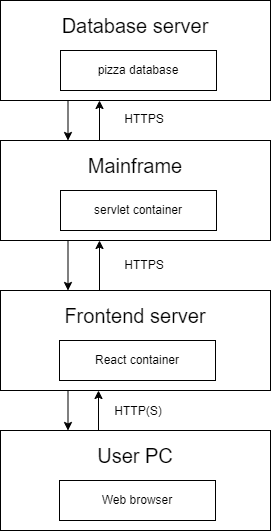

The diagram above was exported from draw.io. Its source (the exported page's mxGraphModel, read from the mxfile embedded in the PNG):
<mxGraphModel dx="1050" dy="581" grid="1" gridSize="10" guides="1" tooltips="1" connect="1" arrows="1" fold="1" page="1" pageScale="1" pageWidth="827" pageHeight="1169" math="0" shadow="0">
  <root>
    <mxCell id="0" />
    <mxCell id="1" parent="0" />
    <mxCell id="uUvPRFNKWECnSKesG8Ob-20" value="" style="rounded=0;whiteSpace=wrap;html=1;" vertex="1" parent="1">
      <mxGeometry x="270" y="130" width="270" height="100" as="geometry" />
    </mxCell>
    <mxCell id="uUvPRFNKWECnSKesG8Ob-21" value="" style="rounded=0;whiteSpace=wrap;html=1;" vertex="1" parent="1">
      <mxGeometry x="270" y="270" width="270" height="100" as="geometry" />
    </mxCell>
    <mxCell id="uUvPRFNKWECnSKesG8Ob-22" value="" style="rounded=0;whiteSpace=wrap;html=1;" vertex="1" parent="1">
      <mxGeometry x="270" y="420" width="270" height="100" as="geometry" />
    </mxCell>
    <mxCell id="uUvPRFNKWECnSKesG8Ob-23" value="" style="rounded=0;whiteSpace=wrap;html=1;" vertex="1" parent="1">
      <mxGeometry x="270" y="560" width="270" height="100" as="geometry" />
    </mxCell>
    <mxCell id="uUvPRFNKWECnSKesG8Ob-25" value="Database server" style="text;html=1;strokeColor=none;fillColor=none;align=center;verticalAlign=middle;whiteSpace=wrap;rounded=0;fontSize=20;" vertex="1" parent="1">
      <mxGeometry x="330" y="140" width="150" height="30" as="geometry" />
    </mxCell>
    <mxCell id="uUvPRFNKWECnSKesG8Ob-26" value="pizza database" style="rounded=0;whiteSpace=wrap;html=1;" vertex="1" parent="1">
      <mxGeometry x="330" y="180" width="156" height="40" as="geometry" />
    </mxCell>
    <mxCell id="uUvPRFNKWECnSKesG8Ob-27" value="Mainframe" style="text;html=1;strokeColor=none;fillColor=none;align=center;verticalAlign=middle;whiteSpace=wrap;rounded=0;fontSize=20;" vertex="1" parent="1">
      <mxGeometry x="330" y="280" width="150" height="30" as="geometry" />
    </mxCell>
    <mxCell id="uUvPRFNKWECnSKesG8Ob-28" value="servlet container" style="rounded=0;whiteSpace=wrap;html=1;" vertex="1" parent="1">
      <mxGeometry x="330" y="320" width="156" height="40" as="geometry" />
    </mxCell>
    <mxCell id="uUvPRFNKWECnSKesG8Ob-29" value="React container" style="rounded=0;whiteSpace=wrap;html=1;" vertex="1" parent="1">
      <mxGeometry x="329" y="470" width="156" height="40" as="geometry" />
    </mxCell>
    <mxCell id="uUvPRFNKWECnSKesG8Ob-30" value="Web browser" style="rounded=0;whiteSpace=wrap;html=1;" vertex="1" parent="1">
      <mxGeometry x="329" y="610" width="156" height="40" as="geometry" />
    </mxCell>
    <mxCell id="uUvPRFNKWECnSKesG8Ob-31" value="Frontend server" style="text;html=1;strokeColor=none;fillColor=none;align=center;verticalAlign=middle;whiteSpace=wrap;rounded=0;fontSize=20;" vertex="1" parent="1">
      <mxGeometry x="330" y="430" width="150" height="30" as="geometry" />
    </mxCell>
    <mxCell id="uUvPRFNKWECnSKesG8Ob-32" value="User PC" style="text;html=1;strokeColor=none;fillColor=none;align=center;verticalAlign=middle;whiteSpace=wrap;rounded=0;fontSize=20;" vertex="1" parent="1">
      <mxGeometry x="330" y="570" width="150" height="30" as="geometry" />
    </mxCell>
    <mxCell id="uUvPRFNKWECnSKesG8Ob-34" value="" style="endArrow=classic;html=1;rounded=0;" edge="1" parent="1">
      <mxGeometry width="50" height="50" relative="1" as="geometry">
        <mxPoint x="368" y="560" as="sourcePoint" />
        <mxPoint x="368" y="520" as="targetPoint" />
      </mxGeometry>
    </mxCell>
    <mxCell id="uUvPRFNKWECnSKesG8Ob-35" value="" style="endArrow=classic;html=1;rounded=0;" edge="1" parent="1">
      <mxGeometry width="50" height="50" relative="1" as="geometry">
        <mxPoint x="369" y="420" as="sourcePoint" />
        <mxPoint x="369" y="370" as="targetPoint" />
      </mxGeometry>
    </mxCell>
    <mxCell id="uUvPRFNKWECnSKesG8Ob-36" value="" style="endArrow=classic;html=1;rounded=0;" edge="1" parent="1">
      <mxGeometry width="50" height="50" relative="1" as="geometry">
        <mxPoint x="369" y="270" as="sourcePoint" />
        <mxPoint x="369" y="230" as="targetPoint" />
      </mxGeometry>
    </mxCell>
    <mxCell id="uUvPRFNKWECnSKesG8Ob-37" value="HTTP(S)" style="text;html=1;strokeColor=none;fillColor=none;align=center;verticalAlign=middle;whiteSpace=wrap;rounded=0;" vertex="1" parent="1">
      <mxGeometry x="378" y="526" width="60" height="30" as="geometry" />
    </mxCell>
    <mxCell id="uUvPRFNKWECnSKesG8Ob-38" value="HTTPS" style="text;html=1;strokeColor=none;fillColor=none;align=center;verticalAlign=middle;whiteSpace=wrap;rounded=0;" vertex="1" parent="1">
      <mxGeometry x="384" y="380" width="60" height="30" as="geometry" />
    </mxCell>
    <mxCell id="uUvPRFNKWECnSKesG8Ob-39" value="HTTPS" style="text;html=1;strokeColor=none;fillColor=none;align=center;verticalAlign=middle;whiteSpace=wrap;rounded=0;" vertex="1" parent="1">
      <mxGeometry x="384" y="234" width="60" height="30" as="geometry" />
    </mxCell>
    <mxCell id="uUvPRFNKWECnSKesG8Ob-40" value="" style="endArrow=classic;html=1;rounded=0;entryX=0.25;entryY=0;entryDx=0;entryDy=0;exitX=0.25;exitY=1;exitDx=0;exitDy=0;" edge="1" parent="1" source="uUvPRFNKWECnSKesG8Ob-20" target="uUvPRFNKWECnSKesG8Ob-21">
      <mxGeometry width="50" height="50" relative="1" as="geometry">
        <mxPoint x="378" y="570" as="sourcePoint" />
        <mxPoint x="378" y="520" as="targetPoint" />
      </mxGeometry>
    </mxCell>
    <mxCell id="uUvPRFNKWECnSKesG8Ob-41" value="" style="endArrow=classic;html=1;rounded=0;entryX=0.25;entryY=0;entryDx=0;entryDy=0;exitX=0.25;exitY=1;exitDx=0;exitDy=0;" edge="1" parent="1" source="uUvPRFNKWECnSKesG8Ob-21" target="uUvPRFNKWECnSKesG8Ob-22">
      <mxGeometry width="50" height="50" relative="1" as="geometry">
        <mxPoint x="388" y="580" as="sourcePoint" />
        <mxPoint x="388" y="530" as="targetPoint" />
      </mxGeometry>
    </mxCell>
    <mxCell id="uUvPRFNKWECnSKesG8Ob-42" value="" style="endArrow=classic;html=1;rounded=0;entryX=0.25;entryY=0;entryDx=0;entryDy=0;exitX=0.25;exitY=1;exitDx=0;exitDy=0;" edge="1" parent="1" source="uUvPRFNKWECnSKesG8Ob-22" target="uUvPRFNKWECnSKesG8Ob-23">
      <mxGeometry width="50" height="50" relative="1" as="geometry">
        <mxPoint x="398" y="590" as="sourcePoint" />
        <mxPoint x="398" y="540" as="targetPoint" />
      </mxGeometry>
    </mxCell>
  </root>
</mxGraphModel>